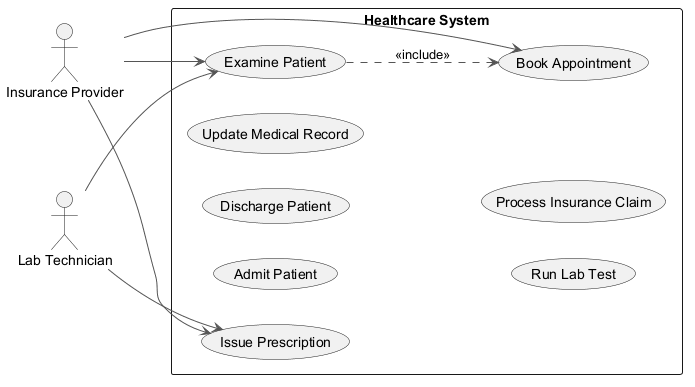

The diagram above was rendered by PlantUML. Its source (embedded in the PNG):
@startuml
skinparam backgroundColor #FFFFFF
skinparam classBackgroundColor #F3E5F5
skinparam classBorderColor #6A1B9A
skinparam ArrowColor #555555
left to right direction
actor "Insurance Provider" as IP
actor "Lab Technician" as LT
rectangle "Healthcare System" {
  usecase "Admit Patient" as UC_AdmitPatient
  usecase "Discharge Patient" as UC_DischargePatient
  usecase "Book Appointment" as UC_BookAppointment
  usecase "Issue Prescription" as UC_IssuePrescription
  usecase "Update Medical Record" as UC_UpdateMedicalRecord
  usecase "Examine Patient" as UC_ExaminePatient
  usecase "Run Lab Test" as UC_RunLabTest
  usecase "Process Insurance Claim" as UC_ProcessInsuranceClaim
}
IP --> UC_IssuePrescription
IP --> UC_BookAppointment
IP --> UC_ExaminePatient
LT --> UC_IssuePrescription
LT --> UC_ExaminePatient
UC_ExaminePatient ..> UC_BookAppointment : <<include>>
@enduml